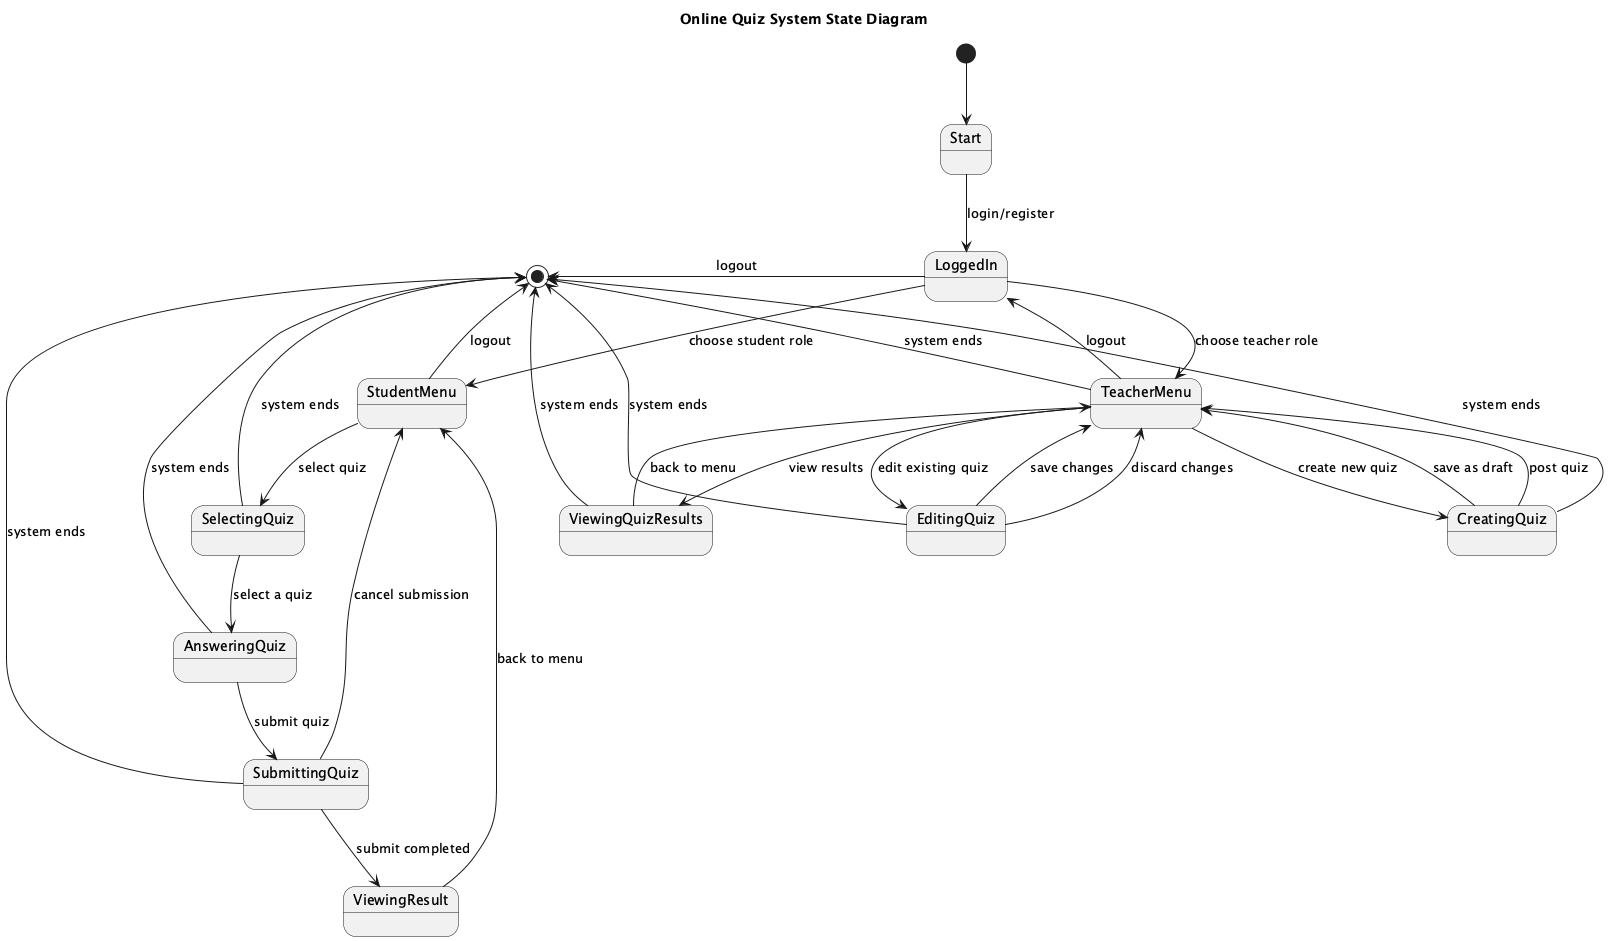

The diagram above was rendered by PlantUML. Its source (embedded in the PNG):
@startuml
title Online Quiz System State Diagram

[*] --> Start

state Start
state "LoggedIn" as LoggedIn
state "TeacherMenu" as TeacherMenu
state "StudentMenu" as StudentMenu
state "CreatingQuiz" as CreatingQuiz
state "EditingQuiz" as EditingQuiz
state "ViewingQuizResults" as ViewingResults
state "SelectingQuiz" as SelectingQuiz
state "AnsweringQuiz" as AnsweringQuiz
state "SubmittingQuiz" as SubmittingQuiz
state "ViewingResult" as ViewingResult

Start --> LoggedIn : login/register

LoggedIn --> TeacherMenu : choose teacher role
LoggedIn --> StudentMenu : choose student role

TeacherMenu --> CreatingQuiz : create new quiz
TeacherMenu --> EditingQuiz : edit existing quiz
TeacherMenu --> ViewingResults : view results
TeacherMenu --> LoggedIn : logout

CreatingQuiz --> TeacherMenu : save as draft
CreatingQuiz --> TeacherMenu : post quiz

EditingQuiz --> TeacherMenu : save changes
EditingQuiz --> TeacherMenu : discard changes

ViewingResults --> TeacherMenu : back to menu

StudentMenu --> SelectingQuiz : select quiz
StudentMenu --> [*] : logout

SelectingQuiz --> AnsweringQuiz : select a quiz

AnsweringQuiz --> SubmittingQuiz : submit quiz

SubmittingQuiz --> StudentMenu : cancel submission
SubmittingQuiz --> ViewingResult : submit completed

ViewingResult --> StudentMenu : back to menu

[*] <-- LoggedIn : logout
[*] <-- SubmittingQuiz : system ends
[*] <-- AnsweringQuiz : system ends
[*] <-- SelectingQuiz : system ends
[*] <-- ViewingResults : system ends
[*] <-- EditingQuiz : system ends
[*] <-- CreatingQuiz : system ends
[*] <-- TeacherMenu : system ends

@enduml